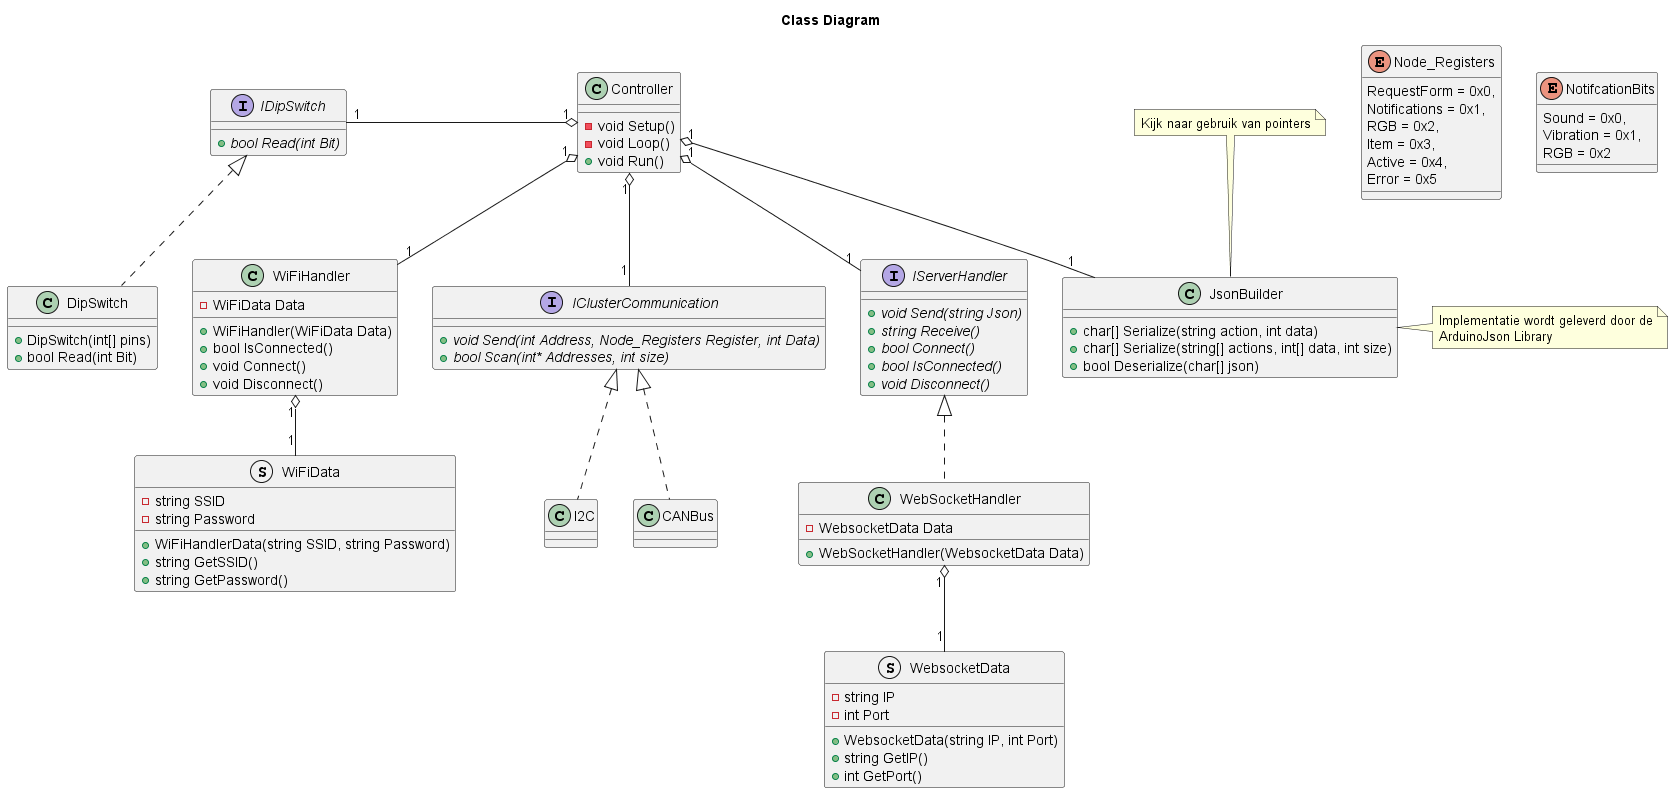

The diagram above was rendered by PlantUML. Its source (embedded in the PNG):
@startuml ClassDiagram
Title Class Diagram

Class Controller
{
    {method} - void Setup()
    {method} - void Loop()
    {method} + void Run()
}

Interface IServerHandler
{
    {abstract} + void Send(string Json)
    {abstract} + string Receive()
    {abstract} + bool Connect()
    {abstract} + bool IsConnected()
    {abstract} + void Disconnect()
}

Class WiFiHandler
{
    {field} - WiFiData Data
    {method} + WiFiHandler(WiFiData Data)
    {method} + bool IsConnected()
    {method} + void Connect()
    {method} + void Disconnect()
}

Class WebSocketHandler
{
    {field} - WebsocketData Data
    {method} + WebSocketHandler(WebsocketData Data)
}

Struct WebsocketData
{
    {field} - string IP
    {field} - int Port

    {method} + WebsocketData(string IP, int Port)
    {method} + string GetIP()
    {method} + int GetPort()
}

Struct WiFiData
{
    {field} - string SSID
    {field} - string Password

    {method} + WiFiHandlerData(string SSID, string Password)
    {method} + string GetSSID()
    {method} + string GetPassword()
}

Interface IDipSwitch
{
    {abstract} + bool Read(int Bit)
}

class DipSwitch
{
    {method} + DipSwitch(int[] pins)
    {method} + bool Read(int Bit)
}


Interface IClusterCommunication
{
    {abstract} + void Send(int Address, Node_Registers Register, int Data)
    {abstract} + bool Scan(int* Addresses, int size)
}

enum Node_Registers
{
    RequestForm = 0x0,
    Notifications = 0x1,
    RGB = 0x2,
    Item = 0x3,
    Active = 0x4,
    Error = 0x5
}

enum NotifcationBits 
{
    Sound = 0x0,
    Vibration = 0x1,
    RGB = 0x2
}


Class JsonBuilder
{
    {method} + char[] Serialize(string action, int data)
    {method} + char[] Serialize(string[] actions, int[] data, int size)
    {method} + bool Deserialize(char[] json)
}

note right of JsonBuilder : Implementatie wordt geleverd door de\nArduinoJson Library
note top of JsonBuilder : Kijk naar gebruik van pointers

' EMPTY CLASSES
Class CANBus
Class I2C
' END OF EMPYY CLASSES 

IClusterCommunication <|.. I2C
IClusterCommunication <|.. CANBus
IDipSwitch <|.. DipSwitch
IServerHandler <|.. WebSocketHandler

Controller "1" o-- "1" WiFiHandler
Controller "1" o-- "1" IClusterCommunication
Controller "1" o-- "1" JsonBuilder
Controller "1" o-left- "1" IDipSwitch
Controller "1" o-- "1" IServerHandler

WiFiHandler "1" o-- "1" WiFiData
WebSocketHandler "1" o-- "1" WebsocketData


@enduml